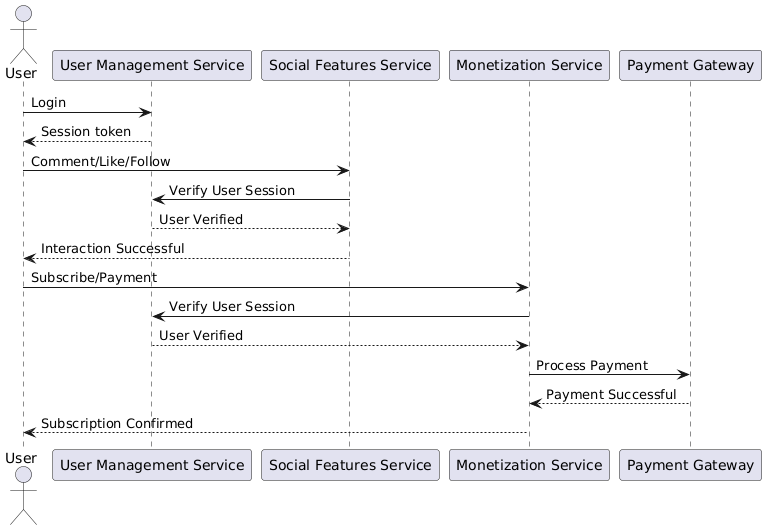

The diagram above was rendered by PlantUML. Its source (embedded in the PNG):
@startuml
actor User
participant "User Management Service" as UM
participant "Social Features Service" as SF
participant "Monetization Service" as MS

User -> UM: Login
UM --> User: Session token

User -> SF: Comment/Like/Follow
SF -> UM: Verify User Session
UM --> SF: User Verified
SF --> User: Interaction Successful

User -> MS: Subscribe/Payment
MS -> UM: Verify User Session
UM --> MS: User Verified
MS -> "Payment Gateway": Process Payment
"Payment Gateway" --> MS: Payment Successful
MS --> User: Subscription Confirmed
@enduml